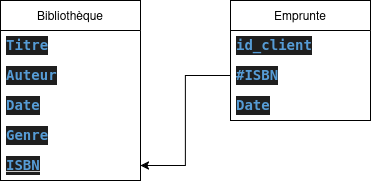

The diagram above was exported from draw.io. Its source (the exported page's mxGraphModel, read from the mxfile embedded in the PNG):
<mxGraphModel dx="806" dy="427" grid="1" gridSize="10" guides="1" tooltips="1" connect="1" arrows="1" fold="1" page="1" pageScale="1" pageWidth="827" pageHeight="1169" math="0" shadow="0">
  <root>
    <mxCell id="0" />
    <mxCell id="1" parent="0" />
    <mxCell id="eQLUNoEEvF_yViL8vGRN-1" value="Bibliothèque" style="swimlane;fontStyle=0;childLayout=stackLayout;horizontal=1;startSize=30;horizontalStack=0;resizeParent=1;resizeParentMax=0;resizeLast=0;collapsible=1;marginBottom=0;whiteSpace=wrap;html=1;" vertex="1" parent="1">
      <mxGeometry x="120" y="120" width="140" height="180" as="geometry" />
    </mxCell>
    <mxCell id="eQLUNoEEvF_yViL8vGRN-2" value="&lt;div style=&quot;color: #cccccc;background-color: #1f1f1f;font-family: 'Droid Sans Mono', 'monospace', monospace;font-weight: normal;font-size: 14px;line-height: 19px;white-space: pre;&quot;&gt;&lt;div&gt;&lt;span style=&quot;color: #569cd6;font-weight: bold;&quot;&gt;Titre&lt;/span&gt;&lt;/div&gt;&lt;/div&gt;" style="text;strokeColor=none;fillColor=none;align=left;verticalAlign=middle;spacingLeft=4;spacingRight=4;overflow=hidden;points=[[0,0.5],[1,0.5]];portConstraint=eastwest;rotatable=0;whiteSpace=wrap;html=1;" vertex="1" parent="eQLUNoEEvF_yViL8vGRN-1">
      <mxGeometry y="30" width="140" height="30" as="geometry" />
    </mxCell>
    <mxCell id="eQLUNoEEvF_yViL8vGRN-3" value="&lt;div style=&quot;color: rgb(204, 204, 204); background-color: rgb(31, 31, 31); font-family: &amp;quot;Droid Sans Mono&amp;quot;, &amp;quot;monospace&amp;quot;, monospace; font-weight: normal; font-size: 14px; line-height: 19px; white-space: pre;&quot;&gt;&lt;div&gt;&lt;span style=&quot;color: rgb(86, 156, 214); font-weight: bold;&quot;&gt;Auteur&lt;/span&gt;&lt;/div&gt;&lt;/div&gt;" style="text;strokeColor=none;fillColor=none;align=left;verticalAlign=middle;spacingLeft=4;spacingRight=4;overflow=hidden;points=[[0,0.5],[1,0.5]];portConstraint=eastwest;rotatable=0;whiteSpace=wrap;html=1;" vertex="1" parent="eQLUNoEEvF_yViL8vGRN-1">
      <mxGeometry y="60" width="140" height="30" as="geometry" />
    </mxCell>
    <mxCell id="eQLUNoEEvF_yViL8vGRN-4" value="&lt;div style=&quot;color: rgb(204, 204, 204); background-color: rgb(31, 31, 31); font-family: &amp;quot;Droid Sans Mono&amp;quot;, &amp;quot;monospace&amp;quot;, monospace; font-weight: normal; font-size: 14px; line-height: 19px; white-space: pre;&quot;&gt;&lt;div&gt;&lt;span style=&quot;color: rgb(86, 156, 214); font-weight: bold;&quot;&gt;Date&lt;/span&gt;&lt;/div&gt;&lt;/div&gt;" style="text;strokeColor=none;fillColor=none;align=left;verticalAlign=middle;spacingLeft=4;spacingRight=4;overflow=hidden;points=[[0,0.5],[1,0.5]];portConstraint=eastwest;rotatable=0;whiteSpace=wrap;html=1;" vertex="1" parent="eQLUNoEEvF_yViL8vGRN-1">
      <mxGeometry y="90" width="140" height="30" as="geometry" />
    </mxCell>
    <mxCell id="eQLUNoEEvF_yViL8vGRN-9" value="&lt;div style=&quot;color: light-dark(rgb(204, 204, 204), rgb(62, 62, 62)); background-color: light-dark(rgb(31, 31, 31), rgb(210, 210, 210)); font-family: &amp;quot;Droid Sans Mono&amp;quot;, &amp;quot;monospace&amp;quot;, monospace; font-weight: normal; font-size: 14px; line-height: 19px; white-space: pre;&quot;&gt;&lt;div&gt;&lt;span style=&quot;color: light-dark(rgb(86, 156, 214), rgb(61, 121, 171)); font-weight: bold;&quot;&gt;Genre&lt;/span&gt;&lt;/div&gt;&lt;/div&gt;" style="text;strokeColor=none;fillColor=none;align=left;verticalAlign=middle;spacingLeft=4;spacingRight=4;overflow=hidden;points=[[0,0.5],[1,0.5]];portConstraint=eastwest;rotatable=0;whiteSpace=wrap;html=1;" vertex="1" parent="eQLUNoEEvF_yViL8vGRN-1">
      <mxGeometry y="120" width="140" height="30" as="geometry" />
    </mxCell>
    <mxCell id="eQLUNoEEvF_yViL8vGRN-10" value="&lt;div style=&quot;color: light-dark(rgb(204, 204, 204), rgb(62, 62, 62)); background-color: light-dark(rgb(31, 31, 31), rgb(210, 210, 210)); font-family: &amp;quot;Droid Sans Mono&amp;quot;, &amp;quot;monospace&amp;quot;, monospace; font-weight: normal; font-size: 14px; line-height: 19px; white-space: pre;&quot;&gt;&lt;div&gt;&lt;u&gt;&lt;span style=&quot;color: light-dark(rgb(86, 156, 214), rgb(61, 121, 171)); font-weight: bold;&quot;&gt;&lt;font&gt;ISBN&lt;/font&gt;&lt;/span&gt;&lt;/u&gt;&lt;/div&gt;&lt;/div&gt;" style="text;strokeColor=none;fillColor=none;align=left;verticalAlign=middle;spacingLeft=4;spacingRight=4;overflow=hidden;points=[[0,0.5],[1,0.5]];portConstraint=eastwest;rotatable=0;whiteSpace=wrap;html=1;" vertex="1" parent="eQLUNoEEvF_yViL8vGRN-1">
      <mxGeometry y="150" width="140" height="30" as="geometry" />
    </mxCell>
    <mxCell id="eQLUNoEEvF_yViL8vGRN-5" value="Emprunte" style="swimlane;fontStyle=0;childLayout=stackLayout;horizontal=1;startSize=30;horizontalStack=0;resizeParent=1;resizeParentMax=0;resizeLast=0;collapsible=1;marginBottom=0;whiteSpace=wrap;html=1;" vertex="1" parent="1">
      <mxGeometry x="350" y="120" width="140" height="120" as="geometry" />
    </mxCell>
    <mxCell id="eQLUNoEEvF_yViL8vGRN-6" value="&lt;div style=&quot;color: #cccccc;background-color: #1f1f1f;font-family: 'Droid Sans Mono', 'monospace', monospace;font-weight: normal;font-size: 14px;line-height: 19px;white-space: pre;&quot;&gt;&lt;div&gt;&lt;span style=&quot;color: #569cd6;font-weight: bold;&quot;&gt;id_client&lt;/span&gt;&lt;/div&gt;&lt;/div&gt;" style="text;strokeColor=none;fillColor=none;align=left;verticalAlign=middle;spacingLeft=4;spacingRight=4;overflow=hidden;points=[[0,0.5],[1,0.5]];portConstraint=eastwest;rotatable=0;whiteSpace=wrap;html=1;" vertex="1" parent="eQLUNoEEvF_yViL8vGRN-5">
      <mxGeometry y="30" width="140" height="30" as="geometry" />
    </mxCell>
    <mxCell id="eQLUNoEEvF_yViL8vGRN-7" value="&lt;div style=&quot;color: rgb(204, 204, 204); background-color: rgb(31, 31, 31); font-family: &amp;quot;Droid Sans Mono&amp;quot;, &amp;quot;monospace&amp;quot;, monospace; font-weight: normal; font-size: 14px; line-height: 19px; white-space: pre;&quot;&gt;&lt;div&gt;&lt;span style=&quot;color: rgb(86, 156, 214); font-weight: bold;&quot;&gt;#ISBN&lt;/span&gt;&lt;/div&gt;&lt;/div&gt;" style="text;strokeColor=none;fillColor=none;align=left;verticalAlign=middle;spacingLeft=4;spacingRight=4;overflow=hidden;points=[[0,0.5],[1,0.5]];portConstraint=eastwest;rotatable=0;whiteSpace=wrap;html=1;" vertex="1" parent="eQLUNoEEvF_yViL8vGRN-5">
      <mxGeometry y="60" width="140" height="30" as="geometry" />
    </mxCell>
    <mxCell id="eQLUNoEEvF_yViL8vGRN-8" value="&lt;div style=&quot;color: #cccccc;background-color: #1f1f1f;font-family: 'Droid Sans Mono', 'monospace', monospace;font-weight: normal;font-size: 14px;line-height: 19px;white-space: pre;&quot;&gt;&lt;div&gt;&lt;span style=&quot;color: #569cd6;font-weight: bold;&quot;&gt;Date&lt;/span&gt;&lt;/div&gt;&lt;/div&gt;" style="text;strokeColor=none;fillColor=none;align=left;verticalAlign=middle;spacingLeft=4;spacingRight=4;overflow=hidden;points=[[0,0.5],[1,0.5]];portConstraint=eastwest;rotatable=0;whiteSpace=wrap;html=1;" vertex="1" parent="eQLUNoEEvF_yViL8vGRN-5">
      <mxGeometry y="90" width="140" height="30" as="geometry" />
    </mxCell>
    <mxCell id="eQLUNoEEvF_yViL8vGRN-11" style="edgeStyle=orthogonalEdgeStyle;rounded=0;orthogonalLoop=1;jettySize=auto;html=1;exitX=0;exitY=0.5;exitDx=0;exitDy=0;" edge="1" parent="1" source="eQLUNoEEvF_yViL8vGRN-7" target="eQLUNoEEvF_yViL8vGRN-10">
      <mxGeometry relative="1" as="geometry" />
    </mxCell>
  </root>
</mxGraphModel>